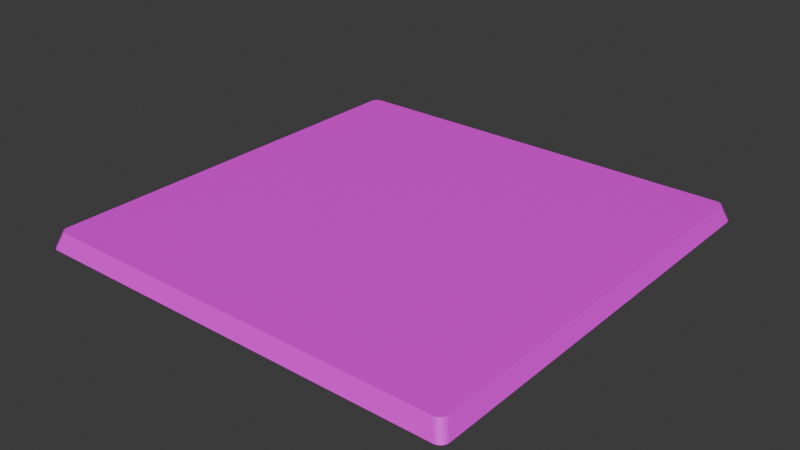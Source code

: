 # Source: base_1x1_.blend  (saved by Blender 4.0.36; exported with 4.5.12 LTS)
import bpy
from mathutils import Matrix  # noqa: F401  (used for matrix-valued properties, if any)

bpy.ops.wm.read_factory_settings(use_empty=True)
scene = bpy.context.scene
scene.name = 'Scene'

# ---- collections
col_collection = bpy.data.collections.new('Collection'); scene.collection.children.link(col_collection)

# ---- images (referenced by path relative to the original .blend; pixels are not part of the script)
import os
ASSET_DIR = os.environ.get("B2B_ASSET_DIR", "")  # directory of the original .blend (textures are referenced by path, not embedded)
HERE = os.path.dirname(os.path.abspath(__file__))  # packed textures are extracted next to this script under _unpacked/

def load_image(name, relpath, width, height, colorspace="sRGB"):
    """Load a texture the original file referenced (path relative to the .blend, or extracted next to this script)."""
    p = next((c for c in (os.path.join(HERE, relpath), os.path.join(ASSET_DIR, relpath)) if relpath and os.path.exists(c)), "")
    if p:
        img = bpy.data.images.load(p, check_existing=True)
        img.name = name
    else:  # same state as the original file: an image datablock whose file is absent (Cycles renders it pink)
        img = bpy.data.images.new(name, width, height)
        img.source = "FILE"
        img.filepath = "//" + (relpath or name)
    img.colorspace_settings.name = colorspace
    return img
img_baseplayer = load_image('basePlayer', 'tBase_P.png', 1024, 1024, 'sRGB')

# ---- materials (node trees are filled in below, after node groups)
mat_material_001 = bpy.data.materials.new('Material.001')
mat_material_001.use_transparent_shadow = False

# ---- material node trees
mat_material_001.use_nodes = True; mat_material_001.node_tree.nodes.clear()
_N = mat_material_001.node_tree.nodes; _L = mat_material_001.node_tree.links
n0 = _N.new('ShaderNodeBsdfPrincipled'); n0.name = 'Principled BSDF'; n0.location = (10, 300)
n0.inputs[3].default_value = 1.45
n1 = _N.new('ShaderNodeOutputMaterial'); n1.name = 'Material Output'; n1.location = (300, 300)
n2 = _N.new('ShaderNodeTexImage'); n2.name = 'Image Texture'; n2.location = (-280, 280)
n2.image = img_baseplayer
_L.new(n0.outputs[0], n1.inputs[0])
_L.new(n2.outputs[0], n0.inputs[0])
n1.is_active_output = True

# ---- world
world_world = bpy.data.worlds.new('World'); scene.world = world_world
world_world.use_nodes = True; world_world.node_tree.nodes.clear()
_N = world_world.node_tree.nodes; _L = world_world.node_tree.links
n0 = _N.new('ShaderNodeOutputWorld'); n0.name = 'World Output'; n0.location = (300, 300)
n1 = _N.new('ShaderNodeBackground'); n1.name = 'Background'; n1.location = (10, 300)
n1.inputs[0].default_value = (0.05088, 0.05088, 0.05088, 1.0)
_L.new(n1.outputs[0], n0.inputs[0])
n0.is_active_output = True
world_world.color = (0.05088, 0.05088, 0.05088)
world_world.use_sun_shadow = False
world_world.sun_shadow_jitter_overblur = 0.0

# ---- meshes
me_cube_001 = bpy.data.meshes.new('Cube.001')
me_cube_001.from_pydata([(-0.963, -1.0, -0.03779), (-1.0, -0.963, -0.03779), (-0.9683, -0.9996, -0.03779), (-0.9734, -0.9985, -0.03779), (-0.9784, -0.9967, -0.03779), (-0.983, -0.9941, -0.03779), (-0.9872, -0.991, -0.03779), (-0.991, -0.9872, -0.03779), (-0.9941, -0.983, -0.03779), (-0.9967, -0.9784, -0.03779), (-0.9985, -0.9734, -0.03779), (-0.9996, -0.9683, -0.03779), (-0.9715, -0.9355, 0.03779), (-0.9355, -0.9715, 0.03779), (-0.9711, -0.9406, 0.03779), (-0.97, -0.9456, 0.03779), (-0.9682, -0.9505, 0.03779), (-0.9658, -0.955, 0.03779), (-0.9627, -0.9591, 0.03779), (-0.9591, -0.9627, 0.03779), (-0.955, -0.9658, 0.03779), (-0.9505, -0.9682, 0.03779), (-0.9456, -0.97, 0.03779), (-0.9406, -0.9711, 0.03779), (-1.0, 0.963, -0.03779), (-0.963, 1.0, -0.03779), (-0.9996, 0.9683, -0.03779), (-0.9985, 0.9734, -0.03779), (-0.9967, 0.9784, -0.03779), (-0.9941, 0.983, -0.03779), (-0.991, 0.9872, -0.03779), (-0.9872, 0.991, -0.03779), (-0.983, 0.9941, -0.03779), (-0.9784, 0.9967, -0.03779), (-0.9734, 0.9985, -0.03779), (-0.9683, 0.9996, -0.03779), (-0.9355, 0.9715, 0.03779), (-0.9715, 0.9355, 0.03779), (-0.9406, 0.9711, 0.03779), (-0.9456, 0.97, 0.03779), (-0.9505, 0.9682, 0.03779), (-0.955, 0.9658, 0.03779), (-0.9591, 0.9627, 0.03779), (-0.9627, 0.9591, 0.03779), (-0.9658, 0.955, 0.03779), (-0.9682, 0.9505, 0.03779), (-0.97, 0.9456, 0.03779), (-0.9711, 0.9406, 0.03779), (1.0, -0.963, -0.03779), (0.963, -1.0, -0.03779), (0.9996, -0.9683, -0.03779), (0.9985, -0.9734, -0.03779), (0.9967, -0.9784, -0.03779), (0.9941, -0.983, -0.03779), (0.991, -0.9872, -0.03779), (0.9872, -0.991, -0.03779), (0.983, -0.9941, -0.03779), (0.9784, -0.9967, -0.03779), (0.9734, -0.9985, -0.03779), (0.9683, -0.9996, -0.03779), (0.9355, -0.9715, 0.03779), (0.9715, -0.9355, 0.03779), (0.9406, -0.9711, 0.03779), (0.9456, -0.97, 0.03779), (0.9505, -0.9682, 0.03779), (0.955, -0.9658, 0.03779), (0.9591, -0.9627, 0.03779), (0.9627, -0.9591, 0.03779), (0.9658, -0.955, 0.03779), (0.9682, -0.9505, 0.03779), (0.97, -0.9456, 0.03779), (0.9711, -0.9406, 0.03779), (0.963, 1.0, -0.03779), (1.0, 0.963, -0.03779), (0.9683, 0.9996, -0.03779), (0.9734, 0.9985, -0.03779), (0.9784, 0.9967, -0.03779), (0.983, 0.9941, -0.03779), (0.9872, 0.991, -0.03779), (0.991, 0.9872, -0.03779), (0.9941, 0.983, -0.03779), (0.9967, 0.9784, -0.03779), (0.9985, 0.9734, -0.03779), (0.9996, 0.9683, -0.03779), (0.9715, 0.9355, 0.03779), (0.9355, 0.9715, 0.03779), (0.9711, 0.9406, 0.03779), (0.97, 0.9456, 0.03779), (0.9682, 0.9505, 0.03779), (0.9658, 0.955, 0.03779), (0.9627, 0.9591, 0.03779), (0.9591, 0.9627, 0.03779), (0.955, 0.9658, 0.03779), (0.9505, 0.9682, 0.03779), (0.9456, 0.97, 0.03779), (0.9406, 0.9711, 0.03779)], [], [(49, 60, 13, 0), (73, 84, 61, 48), (84, 86, 87, 88, 89, 90, 91, 92, 93, 94, 95, 85, 36, 38, 39, 40, 41, 42, 43, 44, 45, 46, 47, 37, 12, 14, 15, 16, 17, 18, 19, 20, 21, 22, 23, 13, 60, 62, 63, 64, 65, 66, 67, 68, 69, 70, 71, 61), (1, 12, 37, 24), (25, 36, 85, 72), (0, 13, 23, 2), (2, 23, 22, 3), (3, 22, 21, 4), (4, 21, 20, 5), (5, 20, 19, 6), (6, 19, 18, 7), (7, 18, 17, 8), (8, 17, 16, 9), (9, 16, 15, 10), (10, 15, 14, 11), (11, 14, 12, 1), (36, 25, 35, 38), (38, 35, 34, 39), (39, 34, 33, 40), (40, 33, 32, 41), (41, 32, 31, 42), (42, 31, 30, 43), (43, 30, 29, 44), (44, 29, 28, 45), (45, 28, 27, 46), (46, 27, 26, 47), (47, 26, 24, 37), (84, 73, 83, 86), (86, 83, 82, 87), (87, 82, 81, 88), (88, 81, 80, 89), (89, 80, 79, 90), (90, 79, 78, 91), (91, 78, 77, 92), (92, 77, 76, 93), (93, 76, 75, 94), (94, 75, 74, 95), (95, 74, 72, 85), (60, 49, 59, 62), (62, 59, 58, 63), (63, 58, 57, 64), (64, 57, 56, 65), (65, 56, 55, 66), (66, 55, 54, 67), (67, 54, 53, 68), (68, 53, 52, 69), (69, 52, 51, 70), (70, 51, 50, 71), (71, 50, 48, 61), (24, 26, 27, 28, 29, 30, 31, 32, 33, 34, 35, 25, 72, 74, 75, 76, 77, 78, 79, 80, 81, 82, 83, 73, 48, 50, 51, 52, 53, 54, 55, 56, 57, 58, 59, 49, 0, 2, 3, 4, 5, 6, 7, 8, 9, 10, 11, 1)])
_uv = me_cube_001.uv_layers.new(name='UVMap')
_uv.uv.foreach_set('vector', [0.5853, 0.4919, 0.5651, 0.485, 0.5651, 0.01577, 0.5853, 0.00888, 0.5586, 0.4928, 0.5384, 0.4859, 0.5384, 0.0167, 0.5586, 0.009816, 0.481, 0.51, 0.4823, 0.51, 0.4836, 0.5103, 0.4848, 0.5108, 0.4859, 0.5114, 0.4869, 0.5122, 0.4878, 0.5131, 0.4886, 0.5141, 0.4892, 0.5152, 0.4897, 0.5164, 0.49, 0.5177, 0.49, 0.519, 0.49, 0.9882, 0.49, 0.9895, 0.4897, 0.9907, 0.4892, 0.9919, 0.4886, 0.9931, 0.4878, 0.9941, 0.4869, 0.995, 0.4859, 0.9958, 0.4848, 0.9964, 0.4836, 0.9968, 0.4823, 0.9971, 0.481, 0.9972, 0.01182, 0.9972, 0.01054, 0.9971, 0.009278, 0.9968, 0.008072, 0.9964, 0.006943, 0.9958, 0.005913, 0.995, 0.005003, 0.9941, 0.004232, 0.9931, 0.003615, 0.9919, 0.003166, 0.9907, 0.002892, 0.9895, 0.0028, 0.9882, 0.0028, 0.519, 0.002892, 0.5177, 0.003166, 0.5164, 0.003615, 0.5152, 0.004232, 0.5141, 0.005003, 0.5131, 0.005913, 0.5122, 0.006943, 0.5114, 0.008072, 0.5108, 0.009278, 0.5103, 0.01054, 0.51, 0.01182, 0.51, 0.5315, 0.4928, 0.5113, 0.4859, 0.5113, 0.0167, 0.5315, 0.009816, 0.6121, 0.4919, 0.5919, 0.485, 0.5919, 0.01577, 0.6121, 0.00888, 0.5853, 0.00888, 0.5651, 0.01577, 0.5651, 0.01448, 0.5853, 0.007558, 0.5853, 0.007558, 0.5651, 0.01448, 0.565, 0.01323, 0.5852, 0.006264, 0.5852, 0.006264, 0.565, 0.01323, 0.5648, 0.01202, 0.585, 0.005023, 0.585, 0.005023, 0.5648, 0.01202, 0.5645, 0.01089, 0.5847, 0.003861, 0.5847, 0.003861, 0.5645, 0.01089, 0.5642, 0.009861, 0.5844, 0.0028, 0.5301, 0.4998, 0.51, 0.4927, 0.5103, 0.4918, 0.5305, 0.4989, 0.5305, 0.4989, 0.5103, 0.4918, 0.5107, 0.4908, 0.5308, 0.4978, 0.5308, 0.4978, 0.5107, 0.4908, 0.5109, 0.4897, 0.5311, 0.4967, 0.5311, 0.4967, 0.5109, 0.4897, 0.5111, 0.4885, 0.5313, 0.4954, 0.5313, 0.4954, 0.5111, 0.4885, 0.5112, 0.4872, 0.5314, 0.4941, 0.5314, 0.4941, 0.5112, 0.4872, 0.5113, 0.4859, 0.5315, 0.4928, 0.5919, 0.485, 0.6121, 0.4919, 0.612, 0.4932, 0.5918, 0.4863, 0.5918, 0.4863, 0.612, 0.4932, 0.6119, 0.4945, 0.5917, 0.4875, 0.5917, 0.4875, 0.6119, 0.4945, 0.6117, 0.4957, 0.5915, 0.4887, 0.5915, 0.4887, 0.6117, 0.4957, 0.6114, 0.4969, 0.5913, 0.4899, 0.5913, 0.4899, 0.6114, 0.4969, 0.6111, 0.4979, 0.5909, 0.4909, 0.51, 0.009888, 0.5301, 0.0028, 0.5305, 0.003737, 0.5103, 0.0108, 0.5103, 0.0108, 0.5305, 0.003737, 0.5308, 0.004797, 0.5107, 0.01183, 0.5107, 0.01183, 0.5308, 0.004797, 0.5311, 0.00596, 0.5109, 0.01296, 0.5109, 0.01296, 0.5311, 0.00596, 0.5313, 0.007201, 0.5111, 0.01416, 0.5111, 0.01416, 0.5313, 0.007201, 0.5314, 0.008495, 0.5112, 0.01542, 0.5112, 0.01542, 0.5314, 0.008495, 0.5315, 0.009816, 0.5113, 0.0167, 0.5384, 0.4859, 0.5586, 0.4928, 0.5586, 0.4941, 0.5384, 0.4872, 0.5384, 0.4872, 0.5586, 0.4941, 0.5584, 0.4954, 0.5382, 0.4885, 0.5382, 0.4885, 0.5584, 0.4954, 0.5582, 0.4967, 0.5381, 0.4897, 0.5381, 0.4897, 0.5582, 0.4967, 0.558, 0.4978, 0.5378, 0.4908, 0.5378, 0.4908, 0.558, 0.4978, 0.5576, 0.4989, 0.5375, 0.4918, 0.5375, 0.4918, 0.5576, 0.4989, 0.5572, 0.4998, 0.5371, 0.4927, 0.5909, 0.009861, 0.6111, 0.0028, 0.6114, 0.003861, 0.5913, 0.01089, 0.5913, 0.01089, 0.6114, 0.003861, 0.6117, 0.005023, 0.5915, 0.01202, 0.5915, 0.01202, 0.6117, 0.005023, 0.6119, 0.006264, 0.5917, 0.01323, 0.5917, 0.01323, 0.6119, 0.006264, 0.612, 0.007558, 0.5918, 0.01448, 0.5918, 0.01448, 0.612, 0.007558, 0.6121, 0.00888, 0.5919, 0.01577, 0.5651, 0.485, 0.5853, 0.4919, 0.5853, 0.4932, 0.5651, 0.4863, 0.5651, 0.4863, 0.5853, 0.4932, 0.5852, 0.4945, 0.565, 0.4875, 0.565, 0.4875, 0.5852, 0.4945, 0.585, 0.4957, 0.5648, 0.4887, 0.5648, 0.4887, 0.585, 0.4957, 0.5847, 0.4969, 0.5645, 0.4899, 0.5645, 0.4899, 0.5847, 0.4969, 0.5844, 0.4979, 0.5642, 0.4909, 0.5371, 0.009888, 0.5572, 0.0028, 0.5576, 0.003737, 0.5375, 0.0108, 0.5375, 0.0108, 0.5576, 0.003737, 0.558, 0.004797, 0.5378, 0.01183, 0.5378, 0.01183, 0.558, 0.004797, 0.5582, 0.00596, 0.5381, 0.01296, 0.5381, 0.01296, 0.5582, 0.00596, 0.5584, 0.007201, 0.5382, 0.01416, 0.5382, 0.01416, 0.5584, 0.007201, 0.5586, 0.008495, 0.5384, 0.01542, 0.5384, 0.01542, 0.5586, 0.008495, 0.5586, 0.009816, 0.5384, 0.0167, 0.4951, 0.0028, 0.4964, 0.002895, 0.4977, 0.003176, 0.4989, 0.003639, 0.5001, 0.004274, 0.5011, 0.005068, 0.5021, 0.006004, 0.5029, 0.007065, 0.5035, 0.008227, 0.504, 0.009468, 0.5043, 0.01076, 0.5044, 0.01208, 0.5044, 0.4951, 0.5043, 0.4964, 0.504, 0.4977, 0.5035, 0.4989, 0.5029, 0.5001, 0.5021, 0.5011, 0.5011, 0.5021, 0.5001, 0.5029, 0.4989, 0.5035, 0.4977, 0.504, 0.4964, 0.5043, 0.4951, 0.5044, 0.01208, 0.5044, 0.01076, 0.5043, 0.009468, 0.504, 0.008227, 0.5035, 0.007065, 0.5029, 0.006004, 0.5021, 0.005068, 0.5011, 0.004274, 0.5001, 0.003639, 0.4989, 0.003177, 0.4977, 0.002895, 0.4964, 0.002801, 0.4951, 0.002801, 0.01208, 0.002895, 0.01076, 0.003177, 0.009468, 0.003639, 0.008227, 0.004274, 0.007065, 0.005068, 0.006004, 0.006004, 0.005068, 0.007065, 0.004274, 0.008227, 0.003639, 0.009468, 0.003177, 0.01076, 0.002895, 0.01208, 0.0028])
me_cube_001.materials.append(mat_material_001)
me_cube_001.update()

# ---- objects
ob_cube = bpy.data.objects.new('Cube', me_cube_001)

# ---- transforms, parenting, visibility, modifiers, constraints
ob_cube.location = (7.264e-08, -3.229e-08, 0.07474)

# ---- collection membership
col_collection.objects.link(ob_cube)

# ---- scene / render settings (as saved in the file)
scene.frame_start = 1; scene.frame_end = 250; scene.frame_set(1)
scene.render.engine = 'BLENDER_EEVEE_NEXT'
scene.cycles.sampling_pattern = 'TABULATED_SOBOL'
bpy.context.view_layer.update()

# ---- added for rendering (the .blend has no active camera and no usable light): camera, sun
cam_auto = bpy.data.cameras.new('AutoCamera')
cam_auto.lens = 50.0
cam_auto.sensor_width = 36.0
cam_auto.clip_end = 1000.0
ob_auto_camera = bpy.data.objects.new('AutoCamera', cam_auto)
scene.collection.objects.link(ob_auto_camera)
ob_auto_camera.location = (2.61786, -3.14144, 2.16903)
ob_auto_camera.rotation_euler = (1.09748, -7.21219e-08, 0.694738)
scene.camera = ob_auto_camera
light_auto_sun = bpy.data.lights.new('AutoSun', 'SUN')
light_auto_sun.energy = 3.0
light_auto_sun.angle = 0.0523599
ob_auto_sun = bpy.data.objects.new('AutoSun', light_auto_sun)
scene.collection.objects.link(ob_auto_sun)
ob_auto_sun.rotation_euler = (0.872665, 0.174533, 0.523599)
bpy.context.view_layer.update()
